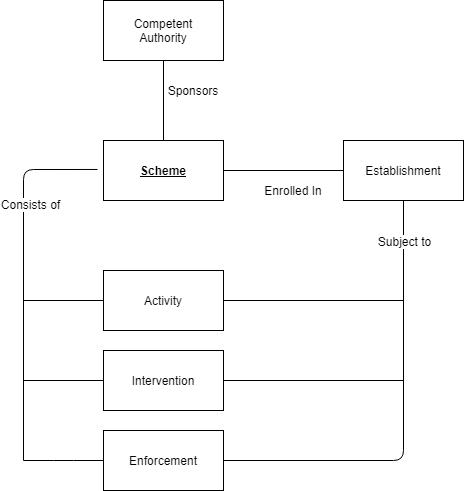

The diagram above was exported from draw.io. Its source (the exported page's mxGraphModel, read from the mxfile embedded in the PNG):
<mxGraphModel dx="653" dy="743" grid="1" gridSize="10" guides="1" tooltips="1" connect="1" arrows="1" fold="1" page="1" pageScale="1" pageWidth="827" pageHeight="1169" math="0" shadow="0">
  <root>
    <mxCell id="WIyWlLk6GJQsqaUBKTNV-0" />
    <mxCell id="WIyWlLk6GJQsqaUBKTNV-1" parent="WIyWlLk6GJQsqaUBKTNV-0" />
    <mxCell id="8JdgNKyFn9PyIBuvd6aE-0" value="&lt;b&gt;&lt;u&gt;Scheme&lt;/u&gt;&lt;/b&gt;" style="rounded=0;whiteSpace=wrap;html=1;" parent="WIyWlLk6GJQsqaUBKTNV-1" vertex="1">
      <mxGeometry x="360" y="360" width="120" height="60" as="geometry" />
    </mxCell>
    <mxCell id="8JdgNKyFn9PyIBuvd6aE-2" value="Intervention" style="rounded=0;whiteSpace=wrap;html=1;" parent="WIyWlLk6GJQsqaUBKTNV-1" vertex="1">
      <mxGeometry x="360" y="570" width="120" height="60" as="geometry" />
    </mxCell>
    <mxCell id="8JdgNKyFn9PyIBuvd6aE-3" value="Enforcement" style="rounded=0;whiteSpace=wrap;html=1;" parent="WIyWlLk6GJQsqaUBKTNV-1" vertex="1">
      <mxGeometry x="360" y="650" width="120" height="60" as="geometry" />
    </mxCell>
    <mxCell id="8JdgNKyFn9PyIBuvd6aE-4" value="Establishment" style="rounded=0;whiteSpace=wrap;html=1;" parent="WIyWlLk6GJQsqaUBKTNV-1" vertex="1">
      <mxGeometry x="600" y="360" width="120" height="60" as="geometry" />
    </mxCell>
    <mxCell id="8JdgNKyFn9PyIBuvd6aE-5" value="Competent&lt;br&gt;Authority" style="rounded=0;whiteSpace=wrap;html=1;" parent="WIyWlLk6GJQsqaUBKTNV-1" vertex="1">
      <mxGeometry x="360" y="220" width="120" height="60" as="geometry" />
    </mxCell>
    <mxCell id="8JdgNKyFn9PyIBuvd6aE-13" value="" style="endArrow=none;html=1;exitX=0;exitY=0.5;exitDx=0;exitDy=0;" parent="WIyWlLk6GJQsqaUBKTNV-1" edge="1">
      <mxGeometry width="50" height="50" relative="1" as="geometry">
        <mxPoint x="360" y="520" as="sourcePoint" />
        <mxPoint x="280" y="520" as="targetPoint" />
        <Array as="points" />
      </mxGeometry>
    </mxCell>
    <mxCell id="8JdgNKyFn9PyIBuvd6aE-14" value="" style="endArrow=none;html=1;exitX=0;exitY=0.5;exitDx=0;exitDy=0;" parent="WIyWlLk6GJQsqaUBKTNV-1" source="8JdgNKyFn9PyIBuvd6aE-2" edge="1">
      <mxGeometry width="50" height="50" relative="1" as="geometry">
        <mxPoint x="370" y="530" as="sourcePoint" />
        <mxPoint x="280" y="600" as="targetPoint" />
        <Array as="points" />
      </mxGeometry>
    </mxCell>
    <mxCell id="8JdgNKyFn9PyIBuvd6aE-15" value="" style="endArrow=none;html=1;exitX=0;exitY=0.5;exitDx=0;exitDy=0;" parent="WIyWlLk6GJQsqaUBKTNV-1" source="8JdgNKyFn9PyIBuvd6aE-3" edge="1">
      <mxGeometry width="50" height="50" relative="1" as="geometry">
        <mxPoint x="370" y="610" as="sourcePoint" />
        <mxPoint x="280" y="680" as="targetPoint" />
        <Array as="points">
          <mxPoint x="320" y="680" />
        </Array>
      </mxGeometry>
    </mxCell>
    <mxCell id="8JdgNKyFn9PyIBuvd6aE-19" value="" style="endArrow=none;html=1;entryX=-0.05;entryY=0.483;entryDx=0;entryDy=0;entryPerimeter=0;" parent="WIyWlLk6GJQsqaUBKTNV-1" target="8JdgNKyFn9PyIBuvd6aE-0" edge="1">
      <mxGeometry width="50" height="50" relative="1" as="geometry">
        <mxPoint x="280" y="680" as="sourcePoint" />
        <mxPoint x="250" y="420" as="targetPoint" />
        <Array as="points">
          <mxPoint x="280" y="389" />
        </Array>
      </mxGeometry>
    </mxCell>
    <mxCell id="8JdgNKyFn9PyIBuvd6aE-20" value="Consists of" style="text;html=1;align=center;verticalAlign=middle;resizable=0;points=[];labelBackgroundColor=#ffffff;" parent="8JdgNKyFn9PyIBuvd6aE-19" vertex="1" connectable="0">
      <mxGeometry x="0.4" y="-6" relative="1" as="geometry">
        <mxPoint y="-1" as="offset" />
      </mxGeometry>
    </mxCell>
    <mxCell id="8JdgNKyFn9PyIBuvd6aE-21" value="" style="endArrow=none;html=1;entryX=0.5;entryY=1;entryDx=0;entryDy=0;exitX=1;exitY=0.5;exitDx=0;exitDy=0;" parent="WIyWlLk6GJQsqaUBKTNV-1" source="8JdgNKyFn9PyIBuvd6aE-3" target="8JdgNKyFn9PyIBuvd6aE-4" edge="1">
      <mxGeometry width="50" height="50" relative="1" as="geometry">
        <mxPoint x="670" y="811.02" as="sourcePoint" />
        <mxPoint x="744" y="520" as="targetPoint" />
        <Array as="points">
          <mxPoint x="660" y="680" />
        </Array>
      </mxGeometry>
    </mxCell>
    <mxCell id="8JdgNKyFn9PyIBuvd6aE-22" value="Subject to" style="text;html=1;align=center;verticalAlign=middle;resizable=0;points=[];labelBackgroundColor=#ffffff;" parent="8JdgNKyFn9PyIBuvd6aE-21" vertex="1" connectable="0">
      <mxGeometry x="0.4" y="-6" relative="1" as="geometry">
        <mxPoint x="-6" y="-92" as="offset" />
      </mxGeometry>
    </mxCell>
    <mxCell id="8JdgNKyFn9PyIBuvd6aE-24" value="" style="endArrow=none;html=1;" parent="WIyWlLk6GJQsqaUBKTNV-1" edge="1">
      <mxGeometry width="50" height="50" relative="1" as="geometry">
        <mxPoint x="480" y="520" as="sourcePoint" />
        <mxPoint x="660" y="520" as="targetPoint" />
      </mxGeometry>
    </mxCell>
    <mxCell id="8JdgNKyFn9PyIBuvd6aE-25" style="edgeStyle=none;rounded=0;orthogonalLoop=1;jettySize=auto;html=1;entryX=1;entryY=0.5;entryDx=0;entryDy=0;" parent="WIyWlLk6GJQsqaUBKTNV-1" edge="1">
      <mxGeometry relative="1" as="geometry">
        <mxPoint x="480" y="520" as="sourcePoint" />
        <mxPoint x="480" y="520" as="targetPoint" />
      </mxGeometry>
    </mxCell>
    <mxCell id="8JdgNKyFn9PyIBuvd6aE-26" value="" style="endArrow=none;html=1;exitX=1;exitY=0.5;exitDx=0;exitDy=0;" parent="WIyWlLk6GJQsqaUBKTNV-1" source="8JdgNKyFn9PyIBuvd6aE-2" edge="1">
      <mxGeometry width="50" height="50" relative="1" as="geometry">
        <mxPoint x="420" y="470" as="sourcePoint" />
        <mxPoint x="660" y="600" as="targetPoint" />
      </mxGeometry>
    </mxCell>
    <mxCell id="8JdgNKyFn9PyIBuvd6aE-27" value="" style="endArrow=none;html=1;entryX=0;entryY=0.5;entryDx=0;entryDy=0;exitX=1;exitY=0.5;exitDx=0;exitDy=0;" parent="WIyWlLk6GJQsqaUBKTNV-1" edge="1">
      <mxGeometry width="50" height="50" relative="1" as="geometry">
        <mxPoint x="480" y="390" as="sourcePoint" />
        <mxPoint x="600" y="390" as="targetPoint" />
      </mxGeometry>
    </mxCell>
    <mxCell id="8JdgNKyFn9PyIBuvd6aE-29" value="Enrolled In" style="text;html=1;strokeColor=none;fillColor=none;align=center;verticalAlign=middle;whiteSpace=wrap;rounded=0;" parent="WIyWlLk6GJQsqaUBKTNV-1" vertex="1">
      <mxGeometry x="520" y="400" width="60" height="20" as="geometry" />
    </mxCell>
    <mxCell id="8JdgNKyFn9PyIBuvd6aE-32" value="" style="endArrow=none;html=1;entryX=0.5;entryY=1;entryDx=0;entryDy=0;exitX=0.5;exitY=0;exitDx=0;exitDy=0;" parent="WIyWlLk6GJQsqaUBKTNV-1" source="8JdgNKyFn9PyIBuvd6aE-0" target="8JdgNKyFn9PyIBuvd6aE-5" edge="1">
      <mxGeometry width="50" height="50" relative="1" as="geometry">
        <mxPoint x="420" y="470" as="sourcePoint" />
        <mxPoint x="470" y="420" as="targetPoint" />
      </mxGeometry>
    </mxCell>
    <mxCell id="8JdgNKyFn9PyIBuvd6aE-33" value="Sponsors" style="text;html=1;strokeColor=none;fillColor=none;align=center;verticalAlign=middle;whiteSpace=wrap;rounded=0;" parent="WIyWlLk6GJQsqaUBKTNV-1" vertex="1">
      <mxGeometry x="430" y="300" width="40" height="20" as="geometry" />
    </mxCell>
    <mxCell id="Q2X4rOOraeuiHk-fAzUq-0" value="Activity" style="rounded=0;whiteSpace=wrap;html=1;" vertex="1" parent="WIyWlLk6GJQsqaUBKTNV-1">
      <mxGeometry x="360" y="490" width="120" height="60" as="geometry" />
    </mxCell>
  </root>
</mxGraphModel>